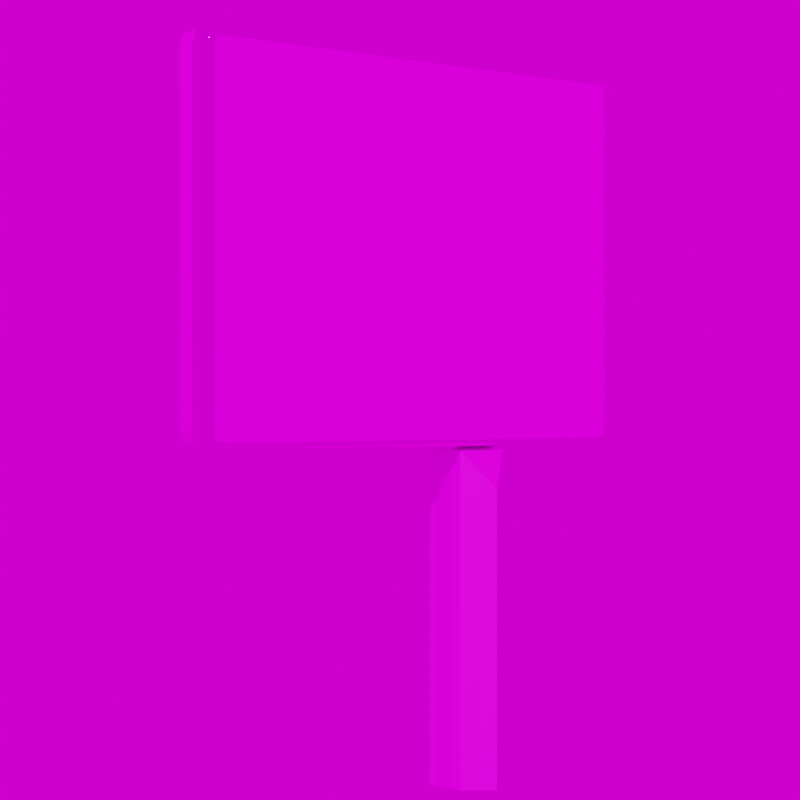 # Source: JCDecaux_City_Light.blend  (saved by Blender 3.3.6; exported with 4.5.12 LTS)
import bpy
from mathutils import Matrix  # noqa: F401  (used for matrix-valued properties, if any)

bpy.ops.wm.read_factory_settings(use_empty=True)
scene = bpy.context.scene
scene.name = 'Scene'

# ---- images (referenced by path relative to the original .blend; pixels are not part of the script)
import os
ASSET_DIR = os.environ.get("B2B_ASSET_DIR", "")  # directory of the original .blend (textures are referenced by path, not embedded)
HERE = os.path.dirname(os.path.abspath(__file__))  # packed textures are extracted next to this script under _unpacked/

def load_image(name, relpath, width, height, colorspace="sRGB"):
    """Load a texture the original file referenced (path relative to the .blend, or extracted next to this script)."""
    p = next((c for c in (os.path.join(HERE, relpath), os.path.join(ASSET_DIR, relpath)) if relpath and os.path.exists(c)), "")
    if p:
        img = bpy.data.images.load(p, check_existing=True)
        img.name = name
    else:  # same state as the original file: an image datablock whose file is absent (Cycles renders it pink)
        img = bpy.data.images.new(name, width, height)
        img.source = "FILE"
        img.filepath = "//" + (relpath or name)
    img.colorspace_settings.name = colorspace
    return img
img_ral_9005_tiefschwarz_jpg_002 = load_image('RAL_9005_Tiefschwarz.jpg.002', 'RAL_9005_Tiefschwarz.jpg', 1024, 1024, 'sRGB')
img_weiss_jpg_001 = load_image('weiss.jpg.001', 'weiss.jpg', 1024, 1024, 'sRGB')
img_urlaub_buchen_jpg_001 = load_image('Urlaub_buchen.jpg.001', 'Urlaub_buchen.jpg', 1024, 1024, 'sRGB')
img_20230520_143827_jpg_001 = load_image('20230520_143827.jpg.001', '20230520_143827.jpg', 1024, 1024, 'sRGB')
img_20230521_153645_jpg_001 = load_image('20230521_153645.jpg.001', '20230521_153645.jpg', 1024, 1024, 'sRGB')
img_lochblech_jpg_001 = load_image('Lochblech.jpg.001', 'Lochblech.jpg', 1024, 1024, 'sRGB')
img_jcdecaux_schriftzug_jpg_001 = load_image('JCDecaux_Schriftzug.jpg.001', 'JCDecaux_Schriftzug.jpg', 1024, 1024, 'sRGB')
img_kloofendal_48d_partly_cloudy_puresky_8k_hdr = load_image('kloofendal_48d_partly_cloudy_puresky_8k.hdr', 'kloofendal_48d_partly_cloudy_puresky_8k.hdr', 1024, 1024, 'Linear Rec.709')

# ---- materials (node trees are filled in below, after node groups)
mat_tiefschwarz = bpy.data.materials.new('Tiefschwarz')
mat_tiefschwarz.diffuse_color = (0.6, 0.6, 0.6, 1.0)
mat_tiefschwarz.roughness = 1.0
mat_textureatlas_1002 = bpy.data.materials.new('TextureAtlas_1002')
mat_textureatlas_1002.diffuse_color = (0.6, 0.6, 0.6, 1.0)
mat_textureatlas_1002.roughness = 1.0
mat_plakat = bpy.data.materials.new('Plakat')
mat_textureatlas_1001_002 = bpy.data.materials.new('TextureAtlas_1001.002')
mat_textureatlas_1001_002.diffuse_color = (0.6, 0.6, 0.6, 1.0)
mat_textureatlas_1001_002.roughness = 1.0
mat_material_002 = bpy.data.materials.new('Material.002')
mat_material_003 = bpy.data.materials.new('Material.003')
mat_lochblech = bpy.data.materials.new('Lochblech')
mat_jcdecaux = bpy.data.materials.new('JCDecaux')

# ---- node groups
ng_auto_smooth = bpy.data.node_groups.new('Auto Smooth', 'GeometryNodeTree')
_s = ng_auto_smooth.interface.new_socket(name='Geometry', in_out='OUTPUT', socket_type='NodeSocketGeometry')
_s = ng_auto_smooth.interface.new_socket(name='Geometry', in_out='INPUT', socket_type='NodeSocketGeometry')
_s = ng_auto_smooth.interface.new_socket(name='Angle', in_out='INPUT', socket_type='NodeSocketFloat')
_s.subtype = 'ANGLE'
_s.min_value = 0.0
_s.max_value = 3.142
ng_auto_smooth.is_modifier = True
_N = ng_auto_smooth.nodes; _L = ng_auto_smooth.links
n0 = _N.new('NodeGroupOutput'); n0.name = 'Group Output'; n0.location = (480, -100)
n1 = _N.new('NodeGroupInput'); n1.name = 'Group Input'; n1.location = (-420, -300)
n2 = _N.new('NodeGroupInput'); n2.name = 'Group Input.001'; n2.location = (-60, -100)
n3 = _N.new('GeometryNodeSetShadeSmooth'); n3.name = 'Set Shade Smooth'; n3.location = (120, -100)
n3.domain = 'EDGE'
n4 = _N.new('GeometryNodeSetShadeSmooth'); n4.name = 'Set Shade Smooth.001'; n4.location = (300, -100)
n5 = _N.new('GeometryNodeInputMeshEdgeAngle'); n5.name = 'Edge Angle'; n5.location = (-420, -220)
n6 = _N.new('GeometryNodeInputEdgeSmooth'); n6.name = 'Is Edge Smooth'; n6.location = (-60, -160)
n7 = _N.new('GeometryNodeInputShadeSmooth'); n7.name = 'Is Face Smooth'; n7.location = (-240, -340)
n8 = _N.new('FunctionNodeBooleanMath'); n8.name = 'Boolean Math'; n8.location = (-60, -220)
n9 = _N.new('FunctionNodeCompare'); n9.name = 'Compare'; n9.location = (-240, -180)
n9.operation = 'LESS_EQUAL'
_L.new(n5.outputs[0], n9.inputs[0])
_L.new(n4.outputs[0], n0.inputs[0])
_L.new(n1.outputs[1], n9.inputs[1])
_L.new(n9.outputs[0], n8.inputs[0])
_L.new(n7.outputs[0], n8.inputs[1])
_L.new(n2.outputs[0], n3.inputs[0])
_L.new(n6.outputs[0], n3.inputs[1])
_L.new(n3.outputs[0], n4.inputs[0])
_L.new(n8.outputs[0], n3.inputs[2])
n0.is_active_output = True

# ---- material node trees
mat_tiefschwarz.use_nodes = True; mat_tiefschwarz.node_tree.nodes.clear()
_N = mat_tiefschwarz.node_tree.nodes; _L = mat_tiefschwarz.node_tree.links
n0 = _N.new('ShaderNodeBsdfPrincipled'); n0.name = 'Principled BSDF'; n0.location = (0, 300)
n0.distribution = 'GGX'
n0.subsurface_method = 'RANDOM_WALK_SKIN'
n0.inputs[1].default_value = 0.3
n0.inputs[2].default_value = 0.3
n0.inputs[3].default_value = 1.45
n0.inputs[13].default_value = 0.6
n0.inputs[27].default_value = (0.0, 0.0, 0.0, 1.0)
n0.inputs[28].default_value = 1.0
n1 = _N.new('ShaderNodeOutputMaterial'); n1.name = 'Material Output'; n1.location = (280, 300)
n2 = _N.new('ShaderNodeTexImage'); n2.name = 'Image Texture'; n2.location = (-480, 300)
n2.image = img_ral_9005_tiefschwarz_jpg_002
_L.new(n2.outputs[0], n0.inputs[0])
_L.new(n0.outputs[0], n1.inputs[0])
n1.is_active_output = True
mat_textureatlas_1002.use_nodes = True; mat_textureatlas_1002.node_tree.nodes.clear()
_N = mat_textureatlas_1002.node_tree.nodes; _L = mat_textureatlas_1002.node_tree.links
n0 = _N.new('ShaderNodeBsdfPrincipled'); n0.name = 'Principled BSDF'; n0.location = (0, 300)
n0.distribution = 'GGX'
n0.subsurface_method = 'RANDOM_WALK_SKIN'
n0.inputs[1].default_value = 0.99
n0.inputs[2].default_value = 0.05
n0.inputs[3].default_value = 1.45
n0.inputs[13].default_value = 0.99
n0.inputs[27].default_value = (0.0, 0.0, 0.0, 1.0)
n0.inputs[28].default_value = 1.0
n1 = _N.new('ShaderNodeOutputMaterial'); n1.name = 'Material Output'; n1.location = (280, 300)
n2 = _N.new('ShaderNodeTexImage'); n2.name = 'Image Texture'; n2.location = (-480, 300)
n2.image = img_weiss_jpg_001
_L.new(n0.outputs[0], n1.inputs[0])
_L.new(n2.outputs[0], n0.inputs[0])
n1.is_active_output = True
mat_plakat.use_nodes = True; mat_plakat.node_tree.nodes.clear()
_N = mat_plakat.node_tree.nodes; _L = mat_plakat.node_tree.links
n0 = _N.new('ShaderNodeBsdfPrincipled'); n0.name = 'Principled BSDF'; n0.location = (10, 300)
n0.distribution = 'GGX'
n0.subsurface_method = 'RANDOM_WALK_SKIN'
n0.inputs[1].default_value = 0.1
n0.inputs[2].default_value = 0.01
n0.inputs[3].default_value = 1.45
n0.inputs[13].default_value = 0.99
n0.inputs[27].default_value = (0.0, 0.0, 0.0, 1.0)
n0.inputs[28].default_value = 1.0
n1 = _N.new('ShaderNodeOutputMaterial'); n1.name = 'Material Output'; n1.location = (300, 300)
n2 = _N.new('ShaderNodeTexImage'); n2.name = 'Image Texture'; n2.location = (-280, 280)
n2.image = img_urlaub_buchen_jpg_001
_L.new(n0.outputs[0], n1.inputs[0])
_L.new(n2.outputs[0], n0.inputs[0])
n1.is_active_output = True
mat_textureatlas_1001_002.use_nodes = True; mat_textureatlas_1001_002.node_tree.nodes.clear()
_N = mat_textureatlas_1001_002.node_tree.nodes; _L = mat_textureatlas_1001_002.node_tree.links
n0 = _N.new('ShaderNodeBsdfPrincipled'); n0.name = 'Principled BSDF'; n0.location = (0, 300)
n0.distribution = 'GGX'
n0.subsurface_method = 'RANDOM_WALK_SKIN'
n0.inputs[2].default_value = 1.0
n0.inputs[3].default_value = 1.45
n0.inputs[13].default_value = 0.0
n0.inputs[27].default_value = (0.0, 0.0, 0.0, 1.0)
n0.inputs[28].default_value = 1.0
n1 = _N.new('ShaderNodeOutputMaterial'); n1.name = 'Material Output'; n1.location = (280, 300)
n2 = _N.new('ShaderNodeTexImage'); n2.name = 'Image Texture'; n2.location = (-480, 300)
n2.image = img_20230520_143827_jpg_001
_L.new(n2.outputs[0], n0.inputs[0])
_L.new(n0.outputs[0], n1.inputs[0])
n1.is_active_output = True
mat_material_002.use_nodes = True; mat_material_002.node_tree.nodes.clear()
_N = mat_material_002.node_tree.nodes; _L = mat_material_002.node_tree.links
n0 = _N.new('ShaderNodeBsdfPrincipled'); n0.name = 'Principled BSDF'; n0.location = (10, 300)
n0.distribution = 'GGX'
n0.subsurface_method = 'RANDOM_WALK_SKIN'
n0.inputs[3].default_value = 1.45
n0.inputs[27].default_value = (0.0, 0.0, 0.0, 1.0)
n0.inputs[28].default_value = 1.0
n1 = _N.new('ShaderNodeOutputMaterial'); n1.name = 'Material Output'; n1.location = (300, 300)
n2 = _N.new('ShaderNodeTexImage'); n2.name = 'Image Texture'; n2.location = (-280, 280)
n2.image = img_20230521_153645_jpg_001
_L.new(n0.outputs[0], n1.inputs[0])
_L.new(n2.outputs[0], n0.inputs[0])
n1.is_active_output = True
mat_material_003.use_nodes = True; mat_material_003.node_tree.nodes.clear()
_N = mat_material_003.node_tree.nodes; _L = mat_material_003.node_tree.links
n0 = _N.new('ShaderNodeBsdfPrincipled'); n0.name = 'Principled BSDF'; n0.location = (10, 300)
n0.distribution = 'GGX'
n0.subsurface_method = 'RANDOM_WALK_SKIN'
n0.inputs[0].default_value = (0.8, 0.0, 0.01393, 1.0)
n0.inputs[3].default_value = 1.45
n0.inputs[27].default_value = (0.0, 0.0, 0.0, 1.0)
n0.inputs[28].default_value = 1.0
n1 = _N.new('ShaderNodeOutputMaterial'); n1.name = 'Material Output'; n1.location = (300, 300)
_L.new(n0.outputs[0], n1.inputs[0])
n1.is_active_output = True
mat_lochblech.use_nodes = True; mat_lochblech.node_tree.nodes.clear()
_N = mat_lochblech.node_tree.nodes; _L = mat_lochblech.node_tree.links
n0 = _N.new('ShaderNodeBsdfPrincipled'); n0.name = 'Principled BSDF'; n0.location = (10, 300)
n0.distribution = 'GGX'
n0.subsurface_method = 'RANDOM_WALK_SKIN'
n0.inputs[1].default_value = 0.1
n0.inputs[2].default_value = 0.3
n0.inputs[3].default_value = 1.45
n0.inputs[13].default_value = 0.8
n0.inputs[27].default_value = (0.0, 0.0, 0.0, 1.0)
n0.inputs[28].default_value = 1.0
n1 = _N.new('ShaderNodeOutputMaterial'); n1.name = 'Material Output'; n1.location = (300, 300)
n2 = _N.new('ShaderNodeTexImage'); n2.name = 'Image Texture'; n2.location = (-280, 280)
n2.image = img_lochblech_jpg_001
_L.new(n0.outputs[0], n1.inputs[0])
_L.new(n2.outputs[0], n0.inputs[0])
n1.is_active_output = True
mat_jcdecaux.use_nodes = True; mat_jcdecaux.node_tree.nodes.clear()
_N = mat_jcdecaux.node_tree.nodes; _L = mat_jcdecaux.node_tree.links
n0 = _N.new('ShaderNodeBsdfPrincipled'); n0.name = 'Principled BSDF'; n0.location = (10, 300)
n0.distribution = 'GGX'
n0.subsurface_method = 'RANDOM_WALK_SKIN'
n0.inputs[1].default_value = 0.1
n0.inputs[2].default_value = 0.3
n0.inputs[3].default_value = 1.45
n0.inputs[13].default_value = 0.8
n0.inputs[27].default_value = (0.0, 0.0, 0.0, 1.0)
n0.inputs[28].default_value = 1.0
n1 = _N.new('ShaderNodeOutputMaterial'); n1.name = 'Material Output'; n1.location = (300, 300)
n2 = _N.new('ShaderNodeTexImage'); n2.name = 'Image Texture'; n2.location = (-280, 280)
n2.image = img_jcdecaux_schriftzug_jpg_001
_L.new(n0.outputs[0], n1.inputs[0])
_L.new(n2.outputs[0], n0.inputs[0])
n1.is_active_output = True

# ---- world
world_world = bpy.data.worlds.new('World'); scene.world = world_world
world_world.use_nodes = True; world_world.node_tree.nodes.clear()
_N = world_world.node_tree.nodes; _L = world_world.node_tree.links
n0 = _N.new('ShaderNodeOutputWorld'); n0.name = 'World Output'; n0.location = (300, 300)
n1 = _N.new('ShaderNodeBackground'); n1.name = 'Background'; n1.location = (10, 300)
n2 = _N.new('ShaderNodeTexEnvironment'); n2.name = 'Environment Texture'; n2.location = (-280, 280)
n2.image = img_kloofendal_48d_partly_cloudy_puresky_8k_hdr
_L.new(n1.outputs[0], n0.inputs[0])
_L.new(n2.outputs[0], n1.inputs[0])
n0.is_active_output = True
world_world.color = (0.05088, 0.05088, 0.05088)
world_world.use_sun_shadow = False
world_world.sun_shadow_jitter_overblur = 0.0

# ---- cameras
cam_camera = bpy.data.cameras.new('Camera')
cam_camera.lens = 100.0

# ---- meshes
me_cube_004 = bpy.data.meshes.new('Cube.004')
me_cube_004.from_pydata([(0.08165, -0.2077, -2.453), (0.04615, -0.2208, -2.453), (0.08165, -0.2077, -0.00198), (0.04615, -0.2208, -0.00198), (0.08165, 0.2077, -2.453), (0.04615, 0.2208, -2.453), (0.08165, 0.2077, -0.00198), (0.04615, 0.2208, -0.00198), (-0.08165, -0.2077, -2.453), (-0.04615, -0.2208, -2.453), (-0.08165, -0.2077, -0.00198), (-0.04615, -0.2208, -0.00198), (-0.08165, 0.2077, -2.453), (-0.04615, 0.2208, -2.453), (-0.08165, 0.2077, -0.00198), (-0.04615, 0.2208, -0.00198), (0.04615, 0.2077, -0.00198), (-0.04615, 0.2077, -0.00198), (-0.04615, 0.2077, -2.453), (0.04615, 0.2077, -2.453), (0.04615, -0.2077, -0.00198), (-0.04615, -0.2077, -0.00198), (0.04615, -0.2077, -2.453), (-0.04615, -0.2077, -2.453), (0.04615, -0.1174, -0.00198), (0.04615, 0.1174, -2.453), (-0.04615, 0.1174, -0.00198), (-0.04615, -0.1174, -2.453)], [], [(4, 2, 0), (4, 16, 6), (12, 17, 18), (8, 14, 12), (8, 21, 10), (0, 20, 22), (0, 22, 25), (12, 18, 27), (18, 25, 27), (22, 27, 25), (10, 26, 14), (6, 24, 2), (16, 26, 24), (21, 24, 26), (1, 20, 3), (5, 16, 19), (13, 7, 5), (13, 17, 15), (9, 21, 23), (1, 11, 9), (5, 18, 13), (9, 22, 1), (7, 17, 16), (11, 20, 21), (4, 6, 2), (4, 19, 16), (12, 14, 17), (8, 10, 14), (8, 23, 21), (0, 2, 20), (19, 4, 25), (4, 0, 25), (23, 8, 27), (8, 12, 27), (18, 19, 25), (22, 23, 27), (21, 26, 10), (26, 17, 14), (16, 24, 6), (24, 20, 2), (16, 17, 26), (21, 20, 24), (1, 22, 20), (5, 7, 16), (13, 15, 7), (13, 18, 17), (9, 11, 21), (1, 3, 11), (5, 19, 18), (9, 23, 22), (7, 15, 17), (11, 3, 20)])
_uv = me_cube_004.uv_layers.new(name='UVMap')
_uv.uv.foreach_set('vector', [0.375, 0.25, 0.625, 0.0, 0.375, 0.0, 0.375, 0.25, 0.625, 0.3044, 0.625, 0.25, 0.375, 0.5, 0.625, 0.4456, 0.375, 0.4456, 0.375, 0.75, 0.625, 0.5, 0.375, 0.5, 0.375, 0.75, 0.625, 0.8044, 0.625, 0.75, 0.375, 1.0, 0.625, 0.9456, 0.375, 0.9456, 0.125, 0.75, 0.1794, 0.75, 0.1794, 0.5544, 0.375, 0.5, 0.3206, 0.5, 0.3206, 0.6956, 0.3206, 0.5, 0.1794, 0.5544, 0.3206, 0.6956, 0.1794, 0.75, 0.3206, 0.6956, 0.1794, 0.5544, 0.625, 0.75, 0.6794, 0.5544, 0.625, 0.5, 0.875, 0.5, 0.8206, 0.6956, 0.875, 0.75, 0.8206, 0.5, 0.6794, 0.5544, 0.8206, 0.6956, 0.6794, 0.75, 0.8206, 0.6956, 0.6794, 0.5544, 0.375, 0.0, 0.625, 0.007368, 0.625, 0.0, 0.375, 0.25, 0.625, 0.2426, 0.375, 0.2426, 0.375, 0.5, 0.625, 0.25, 0.375, 0.25, 0.375, 0.5, 0.625, 0.5074, 0.625, 0.5, 0.375, 0.75, 0.625, 0.7426, 0.375, 0.7426, 0.375, 1.0, 0.625, 0.75, 0.375, 0.75, 0.125, 0.5, 0.375, 0.5074, 0.375, 0.5, 0.375, 0.75, 0.125, 0.7426, 0.125, 0.75, 0.875, 0.5, 0.625, 0.5074, 0.875, 0.5074, 0.625, 0.75, 0.875, 0.7426, 0.625, 0.7426, 0.375, 0.25, 0.625, 0.25, 0.625, 0.0, 0.375, 0.25, 0.375, 0.3044, 0.625, 0.3044, 0.375, 0.5, 0.625, 0.5, 0.625, 0.4456, 0.375, 0.75, 0.625, 0.75, 0.625, 0.5, 0.375, 0.75, 0.375, 0.8044, 0.625, 0.8044, 0.375, 1.0, 0.625, 1.0, 0.625, 0.9456, 0.1794, 0.5, 0.125, 0.5, 0.1794, 0.5544, 0.125, 0.5, 0.125, 0.75, 0.1794, 0.5544, 0.3206, 0.75, 0.375, 0.75, 0.3206, 0.6956, 0.375, 0.75, 0.375, 0.5, 0.3206, 0.6956, 0.3206, 0.5, 0.1794, 0.5, 0.1794, 0.5544, 0.1794, 0.75, 0.3206, 0.75, 0.3206, 0.6956, 0.6794, 0.75, 0.6794, 0.5544, 0.625, 0.75, 0.6794, 0.5544, 0.6794, 0.5, 0.625, 0.5, 0.8206, 0.5, 0.8206, 0.6956, 0.875, 0.5, 0.8206, 0.6956, 0.8206, 0.75, 0.875, 0.75, 0.8206, 0.5, 0.6794, 0.5, 0.6794, 0.5544, 0.6794, 0.75, 0.8206, 0.75, 0.8206, 0.6956, 0.375, 0.0, 0.375, 0.007368, 0.625, 0.007368, 0.375, 0.25, 0.625, 0.25, 0.625, 0.2426, 0.375, 0.5, 0.625, 0.5, 0.625, 0.25, 0.375, 0.5, 0.375, 0.5074, 0.625, 0.5074, 0.375, 0.75, 0.625, 0.75, 0.625, 0.7426, 0.375, 1.0, 0.625, 1.0, 0.625, 0.75, 0.125, 0.5, 0.125, 0.5074, 0.375, 0.5074, 0.375, 0.75, 0.375, 0.7426, 0.125, 0.7426, 0.875, 0.5, 0.625, 0.5, 0.625, 0.5074, 0.625, 0.75, 0.875, 0.75, 0.875, 0.7426])
me_cube_004.materials.append(mat_tiefschwarz)
me_cube_004.update()
me_cube = bpy.data.meshes.new('Cube')
me_cube.from_pydata([(-1.0, -2.383, -0.6852), (0.8384, -0.189, -0.7352), (-1.0, -2.483, -0.6231), (-0.9962, -2.451, -0.668), (0.8384, 0.189, -0.7352), (-1.0, -2.483, 0.9357), (-1.0, -2.383, 0.9978), (-0.8384, -0.189, -0.7352), (-0.9962, -2.451, 0.9806), (-1.0, 1.277, -0.6231), (-0.8384, 0.189, -0.7352), (-1.0, 1.177, -0.6852), (-0.9962, 1.245, -0.668), (-1.0, 1.177, 0.9978), (-1.0, 1.277, 0.9357), (-0.9962, 1.245, 0.9806), (1.0, -2.483, -0.6231), (1.0, -2.383, -0.6852), (0.9962, -2.451, -0.668), (1.0, -2.383, 0.9978), (1.0, -2.483, 0.9357), (0.9962, -2.451, 0.9806), (1.0, 1.177, -0.6852), (1.0, 1.277, -0.6231), (0.9962, 1.245, -0.668), (1.0, 1.277, 0.9357), (1.0, 1.177, 0.9978), (0.9962, 1.245, 0.9806), (0.8384, -0.189, -0.6852), (0.8384, 0.189, -0.6852), (-0.8384, -0.189, -0.6852), (-0.8384, 0.189, -0.6852)], [], [(20, 2, 16), (19, 20, 17), (13, 19, 26), (13, 14, 11), (14, 23, 9), (11, 24, 22), (12, 23, 24), (26, 15, 13), (27, 14, 15), (17, 3, 0), (3, 16, 2), (6, 21, 19), (8, 20, 21), (17, 0, 28), (11, 29, 31), (1, 29, 28), (10, 29, 4), (7, 31, 10), (7, 28, 30), (7, 4, 1), (20, 5, 2), (19, 21, 20), (20, 16, 17), (16, 18, 17), (17, 22, 19), (22, 24, 23), (23, 25, 26), (25, 27, 26), (26, 19, 22), (23, 26, 22), (13, 6, 19), (13, 15, 14), (14, 9, 11), (9, 12, 11), (11, 0, 13), (0, 3, 2), (2, 5, 6), (5, 8, 6), (6, 13, 0), (2, 6, 0), (14, 25, 23), (11, 12, 24), (12, 9, 23), (26, 27, 15), (27, 25, 14), (17, 18, 3), (3, 18, 16), (6, 8, 21), (8, 5, 20), (29, 22, 28), (22, 17, 28), (0, 11, 30), (11, 31, 30), (0, 30, 28), (11, 22, 29), (1, 4, 29), (10, 31, 29), (7, 30, 31), (7, 1, 28), (7, 10, 4)])
me_cube.polygons.foreach_set('use_smooth', [1, 1, 1, 1, 1, 1, 1, 1, 1, 1, 1, 1, 1, 1, 1, 0, 0, 0, 0, 0, 1, 1, 1, 1, 1, 1, 1, 1, 1, 1, 1, 1, 1, 1, 1, 1, 1, 1, 1, 1, 1, 1, 1, 1, 1, 1, 1, 1, 1, 1, 1, 1, 1, 1, 1, 0, 0, 0, 0, 0])
_uv = me_cube.uv_layers.new(name='UVMap')
_uv.uv.foreach_set('vector', [0.6128, 0.75, 0.3872, 1.0, 0.3872, 0.75, 0.625, 0.7446, 0.6128, 0.75, 0.375, 0.7446, 0.875, 0.5054, 0.625, 0.7446, 0.625, 0.5054, 0.625, 0.2446, 0.6128, 0.25, 0.375, 0.2446, 0.6128, 0.25, 0.3872, 0.5, 0.3872, 0.25, 0.125, 0.5054, 0.375, 0.5, 0.375, 0.5054, 0.375, 0.25, 0.3872, 0.5, 0.375, 0.5, 0.625, 0.5054, 0.875, 0.5, 0.875, 0.5054, 0.625, 0.5, 0.6128, 0.25, 0.625, 0.25, 0.375, 0.7446, 0.125, 0.75, 0.125, 0.7446, 0.375, 1.0, 0.3872, 0.75, 0.3872, 1.0, 0.875, 0.7446, 0.625, 0.75, 0.625, 0.7446, 0.625, 1.0, 0.6128, 0.75, 0.625, 0.75, 0.375, 0.7446, 0.125, 0.7446, 0.3548, 0.5972, 0.125, 0.5054, 0.3548, 0.5718, 0.1452, 0.5718, 0.375, 0.0, 0.5542, 0.25, 0.5542, 0.0, 0.375, 0.5, 0.5542, 0.25, 0.375, 0.25, 0.375, 0.75, 0.5542, 0.5, 0.375, 0.5, 0.375, 0.75, 0.5542, 1.0, 0.5542, 0.75, 0.375, 0.75, 0.125, 0.5, 0.125, 0.75, 0.6128, 0.75, 0.6128, 1.0, 0.3872, 1.0, 0.625, 0.7446, 0.6214, 0.7484, 0.6128, 0.75, 0.6128, 0.75, 0.3872, 0.75, 0.375, 0.7446, 0.3872, 0.75, 0.3786, 0.7484, 0.375, 0.7446, 0.375, 0.7446, 0.375, 0.5054, 0.625, 0.7446, 0.375, 0.5054, 0.3786, 0.5016, 0.3872, 0.5, 0.3872, 0.5, 0.6128, 0.5, 0.625, 0.5054, 0.6128, 0.5, 0.6214, 0.5016, 0.625, 0.5054, 0.625, 0.5054, 0.625, 0.7446, 0.375, 0.5054, 0.3872, 0.5, 0.625, 0.5054, 0.375, 0.5054, 0.875, 0.5054, 0.875, 0.7446, 0.625, 0.7446, 0.625, 0.2446, 0.6214, 0.2484, 0.6128, 0.25, 0.6128, 0.25, 0.3872, 0.25, 0.375, 0.2446, 0.3872, 0.25, 0.3786, 0.2484, 0.375, 0.2446, 0.375, 0.2446, 0.375, 0.005432, 0.625, 0.2446, 0.375, 0.005432, 0.3786, 0.001591, 0.3872, 0.0, 0.3872, 0.0, 0.6128, 0.0, 0.625, 0.005432, 0.6128, 0.0, 0.6214, 0.001591, 0.625, 0.005432, 0.625, 0.005432, 0.625, 0.2446, 0.375, 0.005432, 0.3872, 0.0, 0.625, 0.005432, 0.375, 0.005432, 0.6128, 0.25, 0.6128, 0.5, 0.3872, 0.5, 0.125, 0.5054, 0.125, 0.5, 0.375, 0.5, 0.375, 0.25, 0.3872, 0.25, 0.3872, 0.5, 0.625, 0.5054, 0.625, 0.5, 0.875, 0.5, 0.625, 0.5, 0.6128, 0.5, 0.6128, 0.25, 0.375, 0.7446, 0.375, 0.75, 0.125, 0.75, 0.375, 1.0, 0.375, 0.75, 0.3872, 0.75, 0.875, 0.7446, 0.875, 0.75, 0.625, 0.75, 0.625, 1.0, 0.6128, 1.0, 0.6128, 0.75, 0.3548, 0.5718, 0.375, 0.5054, 0.3548, 0.5972, 0.375, 0.5054, 0.375, 0.7446, 0.3548, 0.5972, 0.125, 0.7446, 0.125, 0.5054, 0.1452, 0.5972, 0.125, 0.5054, 0.1452, 0.5718, 0.1452, 0.5972, 0.125, 0.7446, 0.1452, 0.5972, 0.3548, 0.5972, 0.125, 0.5054, 0.375, 0.5054, 0.3548, 0.5718, 0.375, 0.0, 0.375, 0.25, 0.5542, 0.25, 0.375, 0.5, 0.5542, 0.5, 0.5542, 0.25, 0.375, 0.75, 0.5542, 0.75, 0.5542, 0.5, 0.375, 0.75, 0.375, 1.0, 0.5542, 1.0, 0.375, 0.75, 0.375, 0.5, 0.125, 0.5])
me_cube.materials.append(mat_tiefschwarz)
me_cube.update()
me_plane_001 = bpy.data.meshes.new('Plane.001')
me_plane_001.from_pydata([(-1.578, -1.479, 0.08764), (-1.582, -1.505, 0.07997), (-1.585, -1.524, 0.05969), (-1.587, -1.538, 0.02878), (-1.589, -1.547, -0.0108), (-1.589, -1.55, -0.0571), (-1.578, -1.479, -0.05731), (0.9825, -1.479, 0.08764), (0.9866, -1.505, 0.07997), (0.9896, -1.524, 0.05969), (0.9918, -1.538, 0.02878), (0.9932, -1.547, -0.0108), (0.9937, -1.55, -0.0571), (0.9825, -1.479, -0.05731), (1.027, -1.464, 0.08764), (1.045, -1.482, 0.07997), (1.058, -1.497, 0.05969), (1.068, -1.507, 0.02878), (1.074, -1.513, -0.0108), (1.076, -1.515, -0.0571), (1.027, -1.464, -0.05731), (1.045, -1.419, 0.08764), (1.07, -1.423, 0.07997), (1.09, -1.427, 0.05969), (1.104, -1.429, 0.02878), (1.112, -1.431, -0.0108), (1.115, -1.432, -0.0571), (1.045, -1.419, -0.05731), (1.045, 2.12, 0.08764), (1.07, 2.124, 0.07997), (1.09, 2.128, 0.05969), (1.104, 2.13, 0.02878), (1.112, 2.132, -0.0108), (1.115, 2.133, -0.0571), (1.045, 2.12, -0.05731), (1.027, 2.165, 0.08764), (1.045, 2.183, 0.07997), (1.058, 2.198, 0.05969), (1.068, 2.208, 0.02878), (1.074, 2.214, -0.0108), (1.076, 2.216, -0.0571), (1.027, 2.165, -0.05731), (0.9825, 2.18, 0.08764), (0.9866, 2.206, 0.07997), (0.9896, 2.225, 0.05969), (0.9918, 2.239, 0.02878), (0.9932, 2.248, -0.0108), (0.9937, 2.251, -0.0571), (0.9825, 2.18, -0.05731), (-1.578, 2.18, 0.08764), (-1.582, 2.206, 0.07997), (-1.585, 2.225, 0.05969), (-1.587, 2.239, 0.02878), (-1.589, 2.248, -0.0108), (-1.589, 2.251, -0.0571), (-1.578, 2.18, -0.05731), (-1.622, 2.165, 0.08764), (-1.64, 2.183, 0.07997), (-1.654, 2.198, 0.05969), (-1.663, 2.208, 0.02878), (-1.669, 2.214, -0.0108), (-1.671, 2.216, -0.0571), (-1.622, 2.165, -0.05731), (-1.64, 2.12, 0.08764), (-1.666, 2.124, 0.07997), (-1.685, 2.128, 0.05969), (-1.699, 2.13, 0.02878), (-1.707, 2.132, -0.0108), (-1.711, 2.133, -0.0571), (-1.64, 2.12, -0.05731), (-1.64, -1.419, 0.08764), (-1.666, -1.423, 0.07997), (-1.685, -1.427, 0.05969), (-1.699, -1.429, 0.02878), (-1.707, -1.431, -0.0108), (-1.711, -1.432, -0.0571), (-1.64, -1.419, -0.05731), (-1.622, -1.464, 0.08764), (-1.64, -1.482, 0.07997), (-1.654, -1.497, 0.05969), (-1.663, -1.507, 0.02878), (-1.669, -1.513, -0.0108), (-1.671, -1.515, -0.0571), (-1.622, -1.464, -0.05731), (-1.578, -1.479, -0.3452), (-1.582, -1.505, -0.3376), (-1.585, -1.524, -0.3173), (-1.587, -1.538, -0.2864), (-1.589, -1.547, -0.2468), (-1.589, -1.55, -0.2005), (-1.578, -1.479, -0.2003), (0.9825, -1.479, -0.3452), (0.9866, -1.505, -0.3376), (0.9896, -1.524, -0.3173), (0.9918, -1.538, -0.2864), (0.9932, -1.547, -0.2468), (0.9937, -1.55, -0.2005), (0.9825, -1.479, -0.2003), (1.027, -1.464, -0.3452), (1.045, -1.482, -0.3376), (1.058, -1.497, -0.3173), (1.068, -1.507, -0.2864), (1.074, -1.513, -0.2468), (1.076, -1.515, -0.2005), (1.027, -1.464, -0.2003), (1.045, -1.419, -0.3452), (1.07, -1.423, -0.3376), (1.09, -1.427, -0.3173), (1.104, -1.429, -0.2864), (1.112, -1.431, -0.2468), (1.115, -1.432, -0.2005), (1.045, -1.419, -0.2003), (1.045, 2.12, -0.3452), (1.07, 2.124, -0.3376), (1.09, 2.128, -0.3173), (1.104, 2.13, -0.2864), (1.112, 2.132, -0.2468), (1.115, 2.133, -0.2005), (1.045, 2.12, -0.2003), (1.027, 2.165, -0.3452), (1.045, 2.183, -0.3376), (1.058, 2.198, -0.3173), (1.068, 2.208, -0.2864), (1.074, 2.214, -0.2468), (1.076, 2.216, -0.2005), (1.027, 2.165, -0.2003), (0.9825, 2.18, -0.3452), (0.9866, 2.206, -0.3376), (0.9896, 2.225, -0.3173), (0.9918, 2.239, -0.2864), (0.9932, 2.248, -0.2468), (0.9937, 2.251, -0.2005), (0.9825, 2.18, -0.2003), (-1.578, 2.18, -0.3452), (-1.582, 2.206, -0.3376), (-1.585, 2.225, -0.3173), (-1.587, 2.239, -0.2864), (-1.589, 2.248, -0.2468), (-1.589, 2.251, -0.2005), (-1.578, 2.18, -0.2003), (-1.622, 2.165, -0.3452), (-1.64, 2.183, -0.3376), (-1.654, 2.198, -0.3173), (-1.663, 2.208, -0.2864), (-1.669, 2.214, -0.2468), (-1.671, 2.216, -0.2005), (-1.622, 2.165, -0.2003), (-1.64, 2.12, -0.3452), (-1.666, 2.124, -0.3376), (-1.685, 2.128, -0.3173), (-1.699, 2.13, -0.2864), (-1.707, 2.132, -0.2468), (-1.711, 2.133, -0.2005), (-1.64, 2.12, -0.2003), (-1.64, -1.419, -0.3452), (-1.666, -1.423, -0.3376), (-1.685, -1.427, -0.3173), (-1.699, -1.429, -0.2864), (-1.707, -1.431, -0.2468), (-1.711, -1.432, -0.2005), (-1.64, -1.419, -0.2003), (-1.622, -1.464, -0.3452), (-1.64, -1.482, -0.3376), (-1.654, -1.497, -0.3173), (-1.663, -1.507, -0.2864), (-1.669, -1.513, -0.2468), (-1.671, -1.515, -0.2005), (-1.622, -1.464, -0.2003)], [], [(7, 6, 0), (8, 0, 1), (9, 1, 2), (10, 2, 3), (11, 3, 4), (12, 4, 5), (13, 5, 6), (7, 20, 13), (8, 14, 7), (9, 15, 8), (10, 16, 9), (11, 17, 10), (12, 18, 11), (20, 12, 13), (21, 20, 14), (22, 14, 15), (23, 15, 16), (24, 16, 17), (25, 17, 18), (26, 18, 19), (20, 26, 19), (28, 27, 21), (29, 21, 22), (30, 22, 23), (31, 23, 24), (32, 24, 25), (26, 32, 25), (34, 26, 27), (28, 41, 34), (29, 35, 28), (30, 36, 29), (31, 37, 30), (32, 38, 31), (33, 39, 32), (41, 33, 34), (42, 41, 35), (43, 35, 36), (44, 36, 37), (45, 37, 38), (46, 38, 39), (47, 39, 40), (41, 47, 40), (49, 48, 42), (50, 42, 43), (51, 43, 44), (45, 51, 44), (46, 52, 45), (54, 46, 47), (55, 47, 48), (49, 62, 55), (50, 56, 49), (51, 57, 50), (52, 58, 51), (53, 59, 52), (54, 60, 53), (62, 54, 55), (63, 62, 56), (64, 56, 57), (65, 57, 58), (66, 58, 59), (67, 59, 60), (68, 60, 61), (62, 68, 61), (63, 76, 69), (71, 63, 64), (72, 64, 65), (73, 65, 66), (74, 66, 67), (75, 67, 68), (76, 68, 69), (70, 83, 76), (71, 77, 70), (72, 78, 71), (73, 79, 72), (74, 80, 73), (75, 81, 74), (83, 75, 76), (0, 83, 77), (1, 77, 78), (2, 78, 79), (3, 79, 80), (4, 80, 81), (5, 81, 82), (83, 5, 82), (84, 97, 91), (84, 92, 85), (86, 92, 93), (86, 94, 87), (87, 95, 88), (88, 96, 89), (89, 97, 90), (91, 104, 98), (92, 98, 99), (93, 99, 100), (94, 100, 101), (95, 101, 102), (96, 102, 103), (96, 104, 97), (104, 105, 98), (98, 106, 99), (99, 107, 100), (100, 108, 101), (101, 109, 102), (102, 110, 103), (104, 110, 111), (111, 112, 105), (106, 112, 113), (107, 113, 114), (107, 115, 108), (108, 116, 109), (109, 117, 110), (110, 118, 111), (112, 125, 119), (113, 119, 120), (114, 120, 121), (115, 121, 122), (116, 122, 123), (117, 123, 124), (117, 125, 118), (125, 126, 119), (119, 127, 120), (120, 128, 121), (121, 129, 122), (122, 130, 123), (123, 131, 124), (125, 131, 132), (132, 133, 126), (127, 133, 134), (127, 135, 128), (128, 136, 129), (130, 136, 137), (130, 138, 131), (131, 139, 132), (133, 146, 140), (134, 140, 141), (135, 141, 142), (136, 142, 143), (137, 143, 144), (138, 144, 145), (138, 146, 139), (146, 147, 140), (140, 148, 141), (141, 149, 142), (142, 150, 143), (143, 151, 144), (144, 152, 145), (146, 152, 153), (153, 154, 147), (147, 155, 148), (148, 156, 149), (149, 157, 150), (150, 158, 151), (151, 159, 152), (152, 160, 153), (154, 167, 161), (155, 161, 162), (156, 162, 163), (157, 163, 164), (158, 164, 165), (159, 165, 166), (159, 167, 160), (167, 84, 161), (161, 85, 162), (162, 86, 163), (163, 87, 164), (164, 88, 165), (165, 89, 166), (167, 89, 90), (7, 13, 6), (8, 7, 0), (9, 8, 1), (10, 9, 2), (11, 10, 3), (12, 11, 4), (13, 12, 5), (7, 14, 20), (8, 15, 14), (9, 16, 15), (10, 17, 16), (11, 18, 17), (12, 19, 18), (20, 19, 12), (21, 27, 20), (22, 21, 14), (23, 22, 15), (24, 23, 16), (25, 24, 17), (26, 25, 18), (20, 27, 26), (28, 34, 27), (29, 28, 21), (30, 29, 22), (31, 30, 23), (32, 31, 24), (26, 33, 32), (34, 33, 26), (28, 35, 41), (29, 36, 35), (30, 37, 36), (31, 38, 37), (32, 39, 38), (33, 40, 39), (41, 40, 33), (42, 48, 41), (43, 42, 35), (44, 43, 36), (45, 44, 37), (46, 45, 38), (47, 46, 39), (41, 48, 47), (49, 55, 48), (50, 49, 42), (51, 50, 43), (45, 52, 51), (46, 53, 52), (54, 53, 46), (55, 54, 47), (49, 56, 62), (50, 57, 56), (51, 58, 57), (52, 59, 58), (53, 60, 59), (54, 61, 60), (62, 61, 54), (63, 69, 62), (64, 63, 56), (65, 64, 57), (66, 65, 58), (67, 66, 59), (68, 67, 60), (62, 69, 68), (63, 70, 76), (71, 70, 63), (72, 71, 64), (73, 72, 65), (74, 73, 66), (75, 74, 67), (76, 75, 68), (70, 77, 83), (71, 78, 77), (72, 79, 78), (73, 80, 79), (74, 81, 80), (75, 82, 81), (83, 82, 75), (0, 6, 83), (1, 0, 77), (2, 1, 78), (3, 2, 79), (4, 3, 80), (5, 4, 81), (83, 6, 5), (84, 90, 97), (84, 91, 92), (86, 85, 92), (86, 93, 94), (87, 94, 95), (88, 95, 96), (89, 96, 97), (91, 97, 104), (92, 91, 98), (93, 92, 99), (94, 93, 100), (95, 94, 101), (96, 95, 102), (96, 103, 104), (104, 111, 105), (98, 105, 106), (99, 106, 107), (100, 107, 108), (101, 108, 109), (102, 109, 110), (104, 103, 110), (111, 118, 112), (106, 105, 112), (107, 106, 113), (107, 114, 115), (108, 115, 116), (109, 116, 117), (110, 117, 118), (112, 118, 125), (113, 112, 119), (114, 113, 120), (115, 114, 121), (116, 115, 122), (117, 116, 123), (117, 124, 125), (125, 132, 126), (119, 126, 127), (120, 127, 128), (121, 128, 129), (122, 129, 130), (123, 130, 131), (125, 124, 131), (132, 139, 133), (127, 126, 133), (127, 134, 135), (128, 135, 136), (130, 129, 136), (130, 137, 138), (131, 138, 139), (133, 139, 146), (134, 133, 140), (135, 134, 141), (136, 135, 142), (137, 136, 143), (138, 137, 144), (138, 145, 146), (146, 153, 147), (140, 147, 148), (141, 148, 149), (142, 149, 150), (143, 150, 151), (144, 151, 152), (146, 145, 152), (153, 160, 154), (147, 154, 155), (148, 155, 156), (149, 156, 157), (150, 157, 158), (151, 158, 159), (152, 159, 160), (154, 160, 167), (155, 154, 161), (156, 155, 162), (157, 156, 163), (158, 157, 164), (159, 158, 165), (159, 166, 167), (167, 90, 84), (161, 84, 85), (162, 85, 86), (163, 86, 87), (164, 87, 88), (165, 88, 89), (167, 166, 89)])
me_plane_001.polygons.foreach_set('use_smooth', [True] * 336)
_uv = me_plane_001.uv_layers.new(name='UVMap')
_uv.uv.foreach_set('vector', [0.08333, 1.0, 0.0, 0.8571, 0.0, 1.0, 0.08333, 0.1429, 0.0, 0.0, 0.0, 0.1429, 0.08333, 0.2857, 0.0, 0.1429, 0.0, 0.2857, 0.08333, 0.4286, 0.0, 0.2857, 0.0, 0.4286, 0.08333, 0.5714, 0.0, 0.4286, 0.0, 0.5714, 0.08333, 0.7143, 0.0, 0.5714, 0.0, 0.7143, 0.08333, 0.8571, 0.0, 0.7143, 0.0, 0.8571, 0.08333, 1.0, 0.1667, 0.8571, 0.08333, 0.8571, 0.08333, 0.1429, 0.1667, 0.0, 0.08333, 0.0, 0.08333, 0.2857, 0.1667, 0.1429, 0.08333, 0.1429, 0.08333, 0.4286, 0.1667, 0.2857, 0.08333, 0.2857, 0.08333, 0.5714, 0.1667, 0.4286, 0.08333, 0.4286, 0.08333, 0.7143, 0.1667, 0.5714, 0.08333, 0.5714, 0.1667, 0.8571, 0.08333, 0.7143, 0.08333, 0.8571, 0.25, 1.0, 0.1667, 0.8571, 0.1667, 1.0, 0.25, 0.1429, 0.1667, 0.0, 0.1667, 0.1429, 0.25, 0.2857, 0.1667, 0.1429, 0.1667, 0.2857, 0.25, 0.4286, 0.1667, 0.2857, 0.1667, 0.4286, 0.25, 0.5714, 0.1667, 0.4286, 0.1667, 0.5714, 0.25, 0.7143, 0.1667, 0.5714, 0.1667, 0.7143, 0.1667, 0.8571, 0.25, 0.7143, 0.1667, 0.7143, 0.3333, 1.0, 0.25, 0.8571, 0.25, 1.0, 0.3333, 0.1429, 0.25, 0.0, 0.25, 0.1429, 0.3333, 0.2857, 0.25, 0.1429, 0.25, 0.2857, 0.3333, 0.4286, 0.25, 0.2857, 0.25, 0.4286, 0.3333, 0.5714, 0.25, 0.4286, 0.25, 0.5714, 0.25, 0.7143, 0.3333, 0.5714, 0.25, 0.5714, 0.3333, 0.8571, 0.25, 0.7143, 0.25, 0.8571, 0.3333, 1.0, 0.4167, 0.8571, 0.3333, 0.8571, 0.3333, 0.1429, 0.4167, 0.0, 0.3333, 0.0, 0.3333, 0.2857, 0.4167, 0.1429, 0.3333, 0.1429, 0.3333, 0.4286, 0.4167, 0.2857, 0.3333, 0.2857, 0.3333, 0.5714, 0.4167, 0.4286, 0.3333, 0.4286, 0.3333, 0.7143, 0.4167, 0.5714, 0.3333, 0.5714, 0.4167, 0.8571, 0.3333, 0.7143, 0.3333, 0.8571, 0.5, 1.0, 0.4167, 0.8571, 0.4167, 1.0, 0.5, 0.1429, 0.4167, 0.0, 0.4167, 0.1429, 0.5, 0.2857, 0.4167, 0.1429, 0.4167, 0.2857, 0.5, 0.4286, 0.4167, 0.2857, 0.4167, 0.4286, 0.5, 0.5714, 0.4167, 0.4286, 0.4167, 0.5714, 0.5, 0.7143, 0.4167, 0.5714, 0.4167, 0.7143, 0.4167, 0.8571, 0.5, 0.7143, 0.4167, 0.7143, 0.5833, 1.0, 0.5, 0.8571, 0.5, 1.0, 0.5833, 0.1429, 0.5, 0.0, 0.5, 0.1429, 0.5833, 0.2857, 0.5, 0.1429, 0.5, 0.2857, 0.5, 0.4286, 0.5833, 0.2857, 0.5, 0.2857, 0.5, 0.5714, 0.5833, 0.4286, 0.5, 0.4286, 0.5833, 0.7143, 0.5, 0.5714, 0.5, 0.7143, 0.5833, 0.8571, 0.5, 0.7143, 0.5, 0.8571, 0.5833, 1.0, 0.6667, 0.8571, 0.5833, 0.8571, 0.5833, 0.1429, 0.6667, 0.0, 0.5833, 0.0, 0.5833, 0.2857, 0.6667, 0.1429, 0.5833, 0.1429, 0.5833, 0.4286, 0.6667, 0.2857, 0.5833, 0.2857, 0.5833, 0.5714, 0.6667, 0.4286, 0.5833, 0.4286, 0.5833, 0.7143, 0.6667, 0.5714, 0.5833, 0.5714, 0.6667, 0.8571, 0.5833, 0.7143, 0.5833, 0.8571, 0.75, 1.0, 0.6667, 0.8571, 0.6667, 1.0, 0.75, 0.1429, 0.6667, 0.0, 0.6667, 0.1429, 0.75, 0.2857, 0.6667, 0.1429, 0.6667, 0.2857, 0.75, 0.4286, 0.6667, 0.2857, 0.6667, 0.4286, 0.75, 0.5714, 0.6667, 0.4286, 0.6667, 0.5714, 0.75, 0.7143, 0.6667, 0.5714, 0.6667, 0.7143, 0.6667, 0.8571, 0.75, 0.7143, 0.6667, 0.7143, 0.75, 1.0, 0.8333, 0.8571, 0.75, 0.8571, 0.8333, 0.1429, 0.75, 0.0, 0.75, 0.1429, 0.8333, 0.2857, 0.75, 0.1429, 0.75, 0.2857, 0.8333, 0.4286, 0.75, 0.2857, 0.75, 0.4286, 0.8333, 0.5714, 0.75, 0.4286, 0.75, 0.5714, 0.8333, 0.7143, 0.75, 0.5714, 0.75, 0.7143, 0.8333, 0.8571, 0.75, 0.7143, 0.75, 0.8571, 0.8333, 1.0, 0.9167, 0.8571, 0.8333, 0.8571, 0.8333, 0.1429, 0.9167, 0.0, 0.8333, 0.0, 0.8333, 0.2857, 0.9167, 0.1429, 0.8333, 0.1429, 0.8333, 0.4286, 0.9167, 0.2857, 0.8333, 0.2857, 0.8333, 0.5714, 0.9167, 0.4286, 0.8333, 0.4286, 0.8333, 0.7143, 0.9167, 0.5714, 0.8333, 0.5714, 0.9167, 0.8571, 0.8333, 0.7143, 0.8333, 0.8571, 1.0, 1.0, 0.9167, 0.8571, 0.9167, 1.0, 1.0, 0.1429, 0.9167, 0.0, 0.9167, 0.1429, 1.0, 0.2857, 0.9167, 0.1429, 0.9167, 0.2857, 1.0, 0.4286, 0.9167, 0.2857, 0.9167, 0.4286, 1.0, 0.5714, 0.9167, 0.4286, 0.9167, 0.5714, 1.0, 0.7143, 0.9167, 0.5714, 0.9167, 0.7143, 0.9167, 0.8571, 1.0, 0.7143, 0.9167, 0.7143, 0.0, 1.0, 0.08333, 0.8571, 0.08333, 1.0, 0.0, 0.0, 0.08333, 0.1429, 0.0, 0.1429, 0.0, 0.2857, 0.08333, 0.1429, 0.08333, 0.2857, 0.0, 0.2857, 0.08333, 0.4286, 0.0, 0.4286, 0.0, 0.4286, 0.08333, 0.5714, 0.0, 0.5714, 0.0, 0.5714, 0.08333, 0.7143, 0.0, 0.7143, 0.0, 0.7143, 0.08333, 0.8571, 0.0, 0.8571, 0.08333, 1.0, 0.1667, 0.8571, 0.1667, 1.0, 0.08333, 0.1429, 0.1667, 0.0, 0.1667, 0.1429, 0.08333, 0.2857, 0.1667, 0.1429, 0.1667, 0.2857, 0.08333, 0.4286, 0.1667, 0.2857, 0.1667, 0.4286, 0.08333, 0.5714, 0.1667, 0.4286, 0.1667, 0.5714, 0.08333, 0.7143, 0.1667, 0.5714, 0.1667, 0.7143, 0.08333, 0.7143, 0.1667, 0.8571, 0.08333, 0.8571, 0.1667, 0.8571, 0.25, 1.0, 0.1667, 1.0, 0.1667, 0.0, 0.25, 0.1429, 0.1667, 0.1429, 0.1667, 0.1429, 0.25, 0.2857, 0.1667, 0.2857, 0.1667, 0.2857, 0.25, 0.4286, 0.1667, 0.4286, 0.1667, 0.4286, 0.25, 0.5714, 0.1667, 0.5714, 0.1667, 0.5714, 0.25, 0.7143, 0.1667, 0.7143, 0.1667, 0.8571, 0.25, 0.7143, 0.25, 0.8571, 0.25, 0.8571, 0.3333, 1.0, 0.25, 1.0, 0.25, 0.1429, 0.3333, 0.0, 0.3333, 0.1429, 0.25, 0.2857, 0.3333, 0.1429, 0.3333, 0.2857, 0.25, 0.2857, 0.3333, 0.4286, 0.25, 0.4286, 0.25, 0.4286, 0.3333, 0.5714, 0.25, 0.5714, 0.25, 0.5714, 0.3333, 0.7143, 0.25, 0.7143, 0.25, 0.7143, 0.3333, 0.8571, 0.25, 0.8571, 0.3333, 1.0, 0.4167, 0.8571, 0.4167, 1.0, 0.3333, 0.1429, 0.4167, 0.0, 0.4167, 0.1429, 0.3333, 0.2857, 0.4167, 0.1429, 0.4167, 0.2857, 0.3333, 0.4286, 0.4167, 0.2857, 0.4167, 0.4286, 0.3333, 0.5714, 0.4167, 0.4286, 0.4167, 0.5714, 0.3333, 0.7143, 0.4167, 0.5714, 0.4167, 0.7143, 0.3333, 0.7143, 0.4167, 0.8571, 0.3333, 0.8571, 0.4167, 0.8571, 0.5, 1.0, 0.4167, 1.0, 0.4167, 0.0, 0.5, 0.1429, 0.4167, 0.1429, 0.4167, 0.1429, 0.5, 0.2857, 0.4167, 0.2857, 0.4167, 0.2857, 0.5, 0.4286, 0.4167, 0.4286, 0.4167, 0.4286, 0.5, 0.5714, 0.4167, 0.5714, 0.4167, 0.5714, 0.5, 0.7143, 0.4167, 0.7143, 0.4167, 0.8571, 0.5, 0.7143, 0.5, 0.8571, 0.5, 0.8571, 0.5833, 1.0, 0.5, 1.0, 0.5, 0.1429, 0.5833, 0.0, 0.5833, 0.1429, 0.5, 0.1429, 0.5833, 0.2857, 0.5, 0.2857, 0.5, 0.2857, 0.5833, 0.4286, 0.5, 0.4286, 0.5, 0.5714, 0.5833, 0.4286, 0.5833, 0.5714, 0.5, 0.5714, 0.5833, 0.7143, 0.5, 0.7143, 0.5, 0.7143, 0.5833, 0.8571, 0.5, 0.8571, 0.5833, 1.0, 0.6667, 0.8571, 0.6667, 1.0, 0.5833, 0.1429, 0.6667, 0.0, 0.6667, 0.1429, 0.5833, 0.2857, 0.6667, 0.1429, 0.6667, 0.2857, 0.5833, 0.4286, 0.6667, 0.2857, 0.6667, 0.4286, 0.5833, 0.5714, 0.6667, 0.4286, 0.6667, 0.5714, 0.5833, 0.7143, 0.6667, 0.5714, 0.6667, 0.7143, 0.5833, 0.7143, 0.6667, 0.8571, 0.5833, 0.8571, 0.6667, 0.8571, 0.75, 1.0, 0.6667, 1.0, 0.6667, 0.0, 0.75, 0.1429, 0.6667, 0.1429, 0.6667, 0.1429, 0.75, 0.2857, 0.6667, 0.2857, 0.6667, 0.2857, 0.75, 0.4286, 0.6667, 0.4286, 0.6667, 0.4286, 0.75, 0.5714, 0.6667, 0.5714, 0.6667, 0.5714, 0.75, 0.7143, 0.6667, 0.7143, 0.6667, 0.8571, 0.75, 0.7143, 0.75, 0.8571, 0.75, 0.8571, 0.8333, 1.0, 0.75, 1.0, 0.75, 0.0, 0.8333, 0.1429, 0.75, 0.1429, 0.75, 0.1429, 0.8333, 0.2857, 0.75, 0.2857, 0.75, 0.2857, 0.8333, 0.4286, 0.75, 0.4286, 0.75, 0.4286, 0.8333, 0.5714, 0.75, 0.5714, 0.75, 0.5714, 0.8333, 0.7143, 0.75, 0.7143, 0.75, 0.7143, 0.8333, 0.8571, 0.75, 0.8571, 0.8333, 1.0, 0.9167, 0.8571, 0.9167, 1.0, 0.8333, 0.1429, 0.9167, 0.0, 0.9167, 0.1429, 0.8333, 0.2857, 0.9167, 0.1429, 0.9167, 0.2857, 0.8333, 0.4286, 0.9167, 0.2857, 0.9167, 0.4286, 0.8333, 0.5714, 0.9167, 0.4286, 0.9167, 0.5714, 0.8333, 0.7143, 0.9167, 0.5714, 0.9167, 0.7143, 0.8333, 0.7143, 0.9167, 0.8571, 0.8333, 0.8571, 0.9167, 0.8571, 1.0, 1.0, 0.9167, 1.0, 0.9167, 0.0, 1.0, 0.1429, 0.9167, 0.1429, 0.9167, 0.1429, 1.0, 0.2857, 0.9167, 0.2857, 0.9167, 0.2857, 1.0, 0.4286, 0.9167, 0.4286, 0.9167, 0.4286, 1.0, 0.5714, 0.9167, 0.5714, 0.9167, 0.5714, 1.0, 0.7143, 0.9167, 0.7143, 0.9167, 0.8571, 1.0, 0.7143, 1.0, 0.8571, 0.08333, 1.0, 0.08333, 0.8571, 0.0, 0.8571, 0.08333, 0.1429, 0.08333, 0.0, 0.0, 0.0, 0.08333, 0.2857, 0.08333, 0.1429, 0.0, 0.1429, 0.08333, 0.4286, 0.08333, 0.2857, 0.0, 0.2857, 0.08333, 0.5714, 0.08333, 0.4286, 0.0, 0.4286, 0.08333, 0.7143, 0.08333, 0.5714, 0.0, 0.5714, 0.08333, 0.8571, 0.08333, 0.7143, 0.0, 0.7143, 0.08333, 1.0, 0.1667, 1.0, 0.1667, 0.8571, 0.08333, 0.1429, 0.1667, 0.1429, 0.1667, 0.0, 0.08333, 0.2857, 0.1667, 0.2857, 0.1667, 0.1429, 0.08333, 0.4286, 0.1667, 0.4286, 0.1667, 0.2857, 0.08333, 0.5714, 0.1667, 0.5714, 0.1667, 0.4286, 0.08333, 0.7143, 0.1667, 0.7143, 0.1667, 0.5714, 0.1667, 0.8571, 0.1667, 0.7143, 0.08333, 0.7143, 0.25, 1.0, 0.25, 0.8571, 0.1667, 0.8571, 0.25, 0.1429, 0.25, 0.0, 0.1667, 0.0, 0.25, 0.2857, 0.25, 0.1429, 0.1667, 0.1429, 0.25, 0.4286, 0.25, 0.2857, 0.1667, 0.2857, 0.25, 0.5714, 0.25, 0.4286, 0.1667, 0.4286, 0.25, 0.7143, 0.25, 0.5714, 0.1667, 0.5714, 0.1667, 0.8571, 0.25, 0.8571, 0.25, 0.7143, 0.3333, 1.0, 0.3333, 0.8571, 0.25, 0.8571, 0.3333, 0.1429, 0.3333, 0.0, 0.25, 0.0, 0.3333, 0.2857, 0.3333, 0.1429, 0.25, 0.1429, 0.3333, 0.4286, 0.3333, 0.2857, 0.25, 0.2857, 0.3333, 0.5714, 0.3333, 0.4286, 0.25, 0.4286, 0.25, 0.7143, 0.3333, 0.7143, 0.3333, 0.5714, 0.3333, 0.8571, 0.3333, 0.7143, 0.25, 0.7143, 0.3333, 1.0, 0.4167, 1.0, 0.4167, 0.8571, 0.3333, 0.1429, 0.4167, 0.1429, 0.4167, 0.0, 0.3333, 0.2857, 0.4167, 0.2857, 0.4167, 0.1429, 0.3333, 0.4286, 0.4167, 0.4286, 0.4167, 0.2857, 0.3333, 0.5714, 0.4167, 0.5714, 0.4167, 0.4286, 0.3333, 0.7143, 0.4167, 0.7143, 0.4167, 0.5714, 0.4167, 0.8571, 0.4167, 0.7143, 0.3333, 0.7143, 0.5, 1.0, 0.5, 0.8571, 0.4167, 0.8571, 0.5, 0.1429, 0.5, 0.0, 0.4167, 0.0, 0.5, 0.2857, 0.5, 0.1429, 0.4167, 0.1429, 0.5, 0.4286, 0.5, 0.2857, 0.4167, 0.2857, 0.5, 0.5714, 0.5, 0.4286, 0.4167, 0.4286, 0.5, 0.7143, 0.5, 0.5714, 0.4167, 0.5714, 0.4167, 0.8571, 0.5, 0.8571, 0.5, 0.7143, 0.5833, 1.0, 0.5833, 0.8571, 0.5, 0.8571, 0.5833, 0.1429, 0.5833, 0.0, 0.5, 0.0, 0.5833, 0.2857, 0.5833, 0.1429, 0.5, 0.1429, 0.5, 0.4286, 0.5833, 0.4286, 0.5833, 0.2857, 0.5, 0.5714, 0.5833, 0.5714, 0.5833, 0.4286, 0.5833, 0.7143, 0.5833, 0.5714, 0.5, 0.5714, 0.5833, 0.8571, 0.5833, 0.7143, 0.5, 0.7143, 0.5833, 1.0, 0.6667, 1.0, 0.6667, 0.8571, 0.5833, 0.1429, 0.6667, 0.1429, 0.6667, 0.0, 0.5833, 0.2857, 0.6667, 0.2857, 0.6667, 0.1429, 0.5833, 0.4286, 0.6667, 0.4286, 0.6667, 0.2857, 0.5833, 0.5714, 0.6667, 0.5714, 0.6667, 0.4286, 0.5833, 0.7143, 0.6667, 0.7143, 0.6667, 0.5714, 0.6667, 0.8571, 0.6667, 0.7143, 0.5833, 0.7143, 0.75, 1.0, 0.75, 0.8571, 0.6667, 0.8571, 0.75, 0.1429, 0.75, 0.0, 0.6667, 0.0, 0.75, 0.2857, 0.75, 0.1429, 0.6667, 0.1429, 0.75, 0.4286, 0.75, 0.2857, 0.6667, 0.2857, 0.75, 0.5714, 0.75, 0.4286, 0.6667, 0.4286, 0.75, 0.7143, 0.75, 0.5714, 0.6667, 0.5714, 0.6667, 0.8571, 0.75, 0.8571, 0.75, 0.7143, 0.75, 1.0, 0.8333, 1.0, 0.8333, 0.8571, 0.8333, 0.1429, 0.8333, 0.0, 0.75, 0.0, 0.8333, 0.2857, 0.8333, 0.1429, 0.75, 0.1429, 0.8333, 0.4286, 0.8333, 0.2857, 0.75, 0.2857, 0.8333, 0.5714, 0.8333, 0.4286, 0.75, 0.4286, 0.8333, 0.7143, 0.8333, 0.5714, 0.75, 0.5714, 0.8333, 0.8571, 0.8333, 0.7143, 0.75, 0.7143, 0.8333, 1.0, 0.9167, 1.0, 0.9167, 0.8571, 0.8333, 0.1429, 0.9167, 0.1429, 0.9167, 0.0, 0.8333, 0.2857, 0.9167, 0.2857, 0.9167, 0.1429, 0.8333, 0.4286, 0.9167, 0.4286, 0.9167, 0.2857, 0.8333, 0.5714, 0.9167, 0.5714, 0.9167, 0.4286, 0.8333, 0.7143, 0.9167, 0.7143, 0.9167, 0.5714, 0.9167, 0.8571, 0.9167, 0.7143, 0.8333, 0.7143, 1.0, 1.0, 1.0, 0.8571, 0.9167, 0.8571, 1.0, 0.1429, 1.0, 0.0, 0.9167, 0.0, 1.0, 0.2857, 1.0, 0.1429, 0.9167, 0.1429, 1.0, 0.4286, 1.0, 0.2857, 0.9167, 0.2857, 1.0, 0.5714, 1.0, 0.4286, 0.9167, 0.4286, 1.0, 0.7143, 1.0, 0.5714, 0.9167, 0.5714, 0.9167, 0.8571, 1.0, 0.8571, 1.0, 0.7143, 0.0, 1.0, 0.0, 0.8571, 0.08333, 0.8571, 0.0, 0.0, 0.08333, 0.0, 0.08333, 0.1429, 0.0, 0.2857, 0.0, 0.1429, 0.08333, 0.1429, 0.0, 0.2857, 0.08333, 0.2857, 0.08333, 0.4286, 0.0, 0.4286, 0.08333, 0.4286, 0.08333, 0.5714, 0.0, 0.5714, 0.08333, 0.5714, 0.08333, 0.7143, 0.0, 0.7143, 0.08333, 0.7143, 0.08333, 0.8571, 0.08333, 1.0, 0.08333, 0.8571, 0.1667, 0.8571, 0.08333, 0.1429, 0.08333, 0.0, 0.1667, 0.0, 0.08333, 0.2857, 0.08333, 0.1429, 0.1667, 0.1429, 0.08333, 0.4286, 0.08333, 0.2857, 0.1667, 0.2857, 0.08333, 0.5714, 0.08333, 0.4286, 0.1667, 0.4286, 0.08333, 0.7143, 0.08333, 0.5714, 0.1667, 0.5714, 0.08333, 0.7143, 0.1667, 0.7143, 0.1667, 0.8571, 0.1667, 0.8571, 0.25, 0.8571, 0.25, 1.0, 0.1667, 0.0, 0.25, 0.0, 0.25, 0.1429, 0.1667, 0.1429, 0.25, 0.1429, 0.25, 0.2857, 0.1667, 0.2857, 0.25, 0.2857, 0.25, 0.4286, 0.1667, 0.4286, 0.25, 0.4286, 0.25, 0.5714, 0.1667, 0.5714, 0.25, 0.5714, 0.25, 0.7143, 0.1667, 0.8571, 0.1667, 0.7143, 0.25, 0.7143, 0.25, 0.8571, 0.3333, 0.8571, 0.3333, 1.0, 0.25, 0.1429, 0.25, 0.0, 0.3333, 0.0, 0.25, 0.2857, 0.25, 0.1429, 0.3333, 0.1429, 0.25, 0.2857, 0.3333, 0.2857, 0.3333, 0.4286, 0.25, 0.4286, 0.3333, 0.4286, 0.3333, 0.5714, 0.25, 0.5714, 0.3333, 0.5714, 0.3333, 0.7143, 0.25, 0.7143, 0.3333, 0.7143, 0.3333, 0.8571, 0.3333, 1.0, 0.3333, 0.8571, 0.4167, 0.8571, 0.3333, 0.1429, 0.3333, 0.0, 0.4167, 0.0, 0.3333, 0.2857, 0.3333, 0.1429, 0.4167, 0.1429, 0.3333, 0.4286, 0.3333, 0.2857, 0.4167, 0.2857, 0.3333, 0.5714, 0.3333, 0.4286, 0.4167, 0.4286, 0.3333, 0.7143, 0.3333, 0.5714, 0.4167, 0.5714, 0.3333, 0.7143, 0.4167, 0.7143, 0.4167, 0.8571, 0.4167, 0.8571, 0.5, 0.8571, 0.5, 1.0, 0.4167, 0.0, 0.5, 0.0, 0.5, 0.1429, 0.4167, 0.1429, 0.5, 0.1429, 0.5, 0.2857, 0.4167, 0.2857, 0.5, 0.2857, 0.5, 0.4286, 0.4167, 0.4286, 0.5, 0.4286, 0.5, 0.5714, 0.4167, 0.5714, 0.5, 0.5714, 0.5, 0.7143, 0.4167, 0.8571, 0.4167, 0.7143, 0.5, 0.7143, 0.5, 0.8571, 0.5833, 0.8571, 0.5833, 1.0, 0.5, 0.1429, 0.5, 0.0, 0.5833, 0.0, 0.5, 0.1429, 0.5833, 0.1429, 0.5833, 0.2857, 0.5, 0.2857, 0.5833, 0.2857, 0.5833, 0.4286, 0.5, 0.5714, 0.5, 0.4286, 0.5833, 0.4286, 0.5, 0.5714, 0.5833, 0.5714, 0.5833, 0.7143, 0.5, 0.7143, 0.5833, 0.7143, 0.5833, 0.8571, 0.5833, 1.0, 0.5833, 0.8571, 0.6667, 0.8571, 0.5833, 0.1429, 0.5833, 0.0, 0.6667, 0.0, 0.5833, 0.2857, 0.5833, 0.1429, 0.6667, 0.1429, 0.5833, 0.4286, 0.5833, 0.2857, 0.6667, 0.2857, 0.5833, 0.5714, 0.5833, 0.4286, 0.6667, 0.4286, 0.5833, 0.7143, 0.5833, 0.5714, 0.6667, 0.5714, 0.5833, 0.7143, 0.6667, 0.7143, 0.6667, 0.8571, 0.6667, 0.8571, 0.75, 0.8571, 0.75, 1.0, 0.6667, 0.0, 0.75, 0.0, 0.75, 0.1429, 0.6667, 0.1429, 0.75, 0.1429, 0.75, 0.2857, 0.6667, 0.2857, 0.75, 0.2857, 0.75, 0.4286, 0.6667, 0.4286, 0.75, 0.4286, 0.75, 0.5714, 0.6667, 0.5714, 0.75, 0.5714, 0.75, 0.7143, 0.6667, 0.8571, 0.6667, 0.7143, 0.75, 0.7143, 0.75, 0.8571, 0.8333, 0.8571, 0.8333, 1.0, 0.75, 0.0, 0.8333, 0.0, 0.8333, 0.1429, 0.75, 0.1429, 0.8333, 0.1429, 0.8333, 0.2857, 0.75, 0.2857, 0.8333, 0.2857, 0.8333, 0.4286, 0.75, 0.4286, 0.8333, 0.4286, 0.8333, 0.5714, 0.75, 0.5714, 0.8333, 0.5714, 0.8333, 0.7143, 0.75, 0.7143, 0.8333, 0.7143, 0.8333, 0.8571, 0.8333, 1.0, 0.8333, 0.8571, 0.9167, 0.8571, 0.8333, 0.1429, 0.8333, 0.0, 0.9167, 0.0, 0.8333, 0.2857, 0.8333, 0.1429, 0.9167, 0.1429, 0.8333, 0.4286, 0.8333, 0.2857, 0.9167, 0.2857, 0.8333, 0.5714, 0.8333, 0.4286, 0.9167, 0.4286, 0.8333, 0.7143, 0.8333, 0.5714, 0.9167, 0.5714, 0.8333, 0.7143, 0.9167, 0.7143, 0.9167, 0.8571, 0.9167, 0.8571, 1.0, 0.8571, 1.0, 1.0, 0.9167, 0.0, 1.0, 0.0, 1.0, 0.1429, 0.9167, 0.1429, 1.0, 0.1429, 1.0, 0.2857, 0.9167, 0.2857, 1.0, 0.2857, 1.0, 0.4286, 0.9167, 0.4286, 1.0, 0.4286, 1.0, 0.5714, 0.9167, 0.5714, 1.0, 0.5714, 1.0, 0.7143, 0.9167, 0.8571, 0.9167, 0.7143, 1.0, 0.7143])
me_plane_001.materials.append(mat_textureatlas_1002)
me_plane_001.auto_texspace = False
me_plane_001.update()
me_plane_003 = bpy.data.meshes.new('Plane.003')
me_plane_003.from_pydata([(-1.599, -1.48, 0.08529), (0.9963, -1.48, 0.08529), (1.034, -1.468, 0.08529), (1.049, -1.429, 0.08529), (1.049, 2.13, 0.08529), (1.034, 2.169, 0.08529), (0.9963, 2.181, 0.08529), (-1.599, 2.181, 0.08529), (-1.637, 2.169, 0.08529), (-1.652, 2.13, 0.08529), (-1.652, -1.429, 0.08529), (-1.637, -1.468, 0.08529), (-1.599, -1.48, -0.3429), (0.9963, -1.48, -0.3429), (1.034, -1.468, -0.3429), (1.049, -1.429, -0.3429), (1.049, 2.13, -0.3429), (1.034, 2.169, -0.3429), (0.9963, 2.181, -0.3429), (-1.599, 2.181, -0.3429), (-1.637, 2.169, -0.3429), (-1.652, 2.13, -0.3429), (-1.652, -1.429, -0.3429), (-1.637, -1.468, -0.3429)], [], [(4, 5, 6), (7, 8, 9), (4, 6, 9), (3, 4, 9), (3, 9, 10), (10, 0, 3), (0, 1, 3), (1, 2, 3), (6, 7, 9), (10, 11, 0), (16, 18, 17), (19, 21, 20), (16, 21, 18), (15, 21, 16), (15, 22, 21), (22, 15, 12), (12, 15, 13), (13, 15, 14), (18, 21, 19), (22, 12, 23)])
_uv = me_plane_003.uv_layers.new(name='UVMap')
_uv.uv.foreach_set('vector', [0.96, 0.006035, 0.9701, 0.01141, 0.9733, 0.02543, 0.9807, 0.9783, 0.9774, 0.9924, 0.9673, 0.9978, 0.9673, 0.001803, 0.9807, 0.02128, 0.9673, 0.9978, 0.03773, 0.001803, 0.9673, 0.001803, 0.9673, 0.9978, 0.03773, 0.001803, 0.9673, 0.9978, 0.03773, 0.9978, 0.03773, 0.9978, 0.02438, 0.9783, 0.03773, 0.001803, 0.02438, 0.9783, 0.02438, 0.02128, 0.03773, 0.001803, 0.7576, 0.5806, 0.7566, 0.5762, 0.7534, 0.5745, 0.9807, 0.02128, 0.9807, 0.9783, 0.9673, 0.9978, 0.03773, 0.9978, 0.02761, 0.9924, 0.02438, 0.9783, 0.96, 0.006035, 0.9733, 0.02543, 0.9701, 0.01141, 0.01984, 0.9801, 0.03324, 0.9997, 0.02307, 0.9943, 0.03324, -7.787e-05, 0.03324, 0.9997, 0.01984, 0.01948, 0.9663, -7.787e-05, 0.03324, 0.9997, 0.03324, -7.787e-05, 0.9663, -7.787e-05, 0.9663, 0.9997, 0.03324, 0.9997, 0.9663, 0.9997, 0.9663, -7.787e-05, 0.9797, 0.9801, 0.9797, 0.9801, 0.9663, -7.787e-05, 0.9797, 0.01948, 0.7576, 0.5806, 0.7534, 0.5745, 0.7566, 0.5762, 0.01984, 0.01948, 0.03324, 0.9997, 0.01984, 0.9801, 0.96, 0.9977, 0.9733, 0.9783, 0.9701, 0.9924])
me_plane_003.materials.append(mat_plakat)
me_plane_003.auto_texspace = False
me_plane_003.update()
me_cube_005 = bpy.data.meshes.new('Cube.005')
me_cube_005.from_pydata([(0.1291, -0.2106, -0.0007644), (0.1291, -0.2106, 2.451), (0.1291, 0.2106, -0.0007644), (0.1291, 0.2106, 2.451), (0.167, -0.2106, -0.0007644), (0.167, -0.2106, 2.451), (0.167, 0.2106, -0.0007644), (0.167, 0.2106, 2.451), (0.3271, 0.0, 2.164), (0.3271, 0.0, -0.0007644), (0.167, -0.2106, 2.164), (0.1291, -0.2106, 2.164), (0.167, -0.2106, 1.536), (0.3271, 0.0, 1.536), (0.31, -0.0224, 1.536), (0.31, -0.0224, 2.164), (0.187, -0.1843, 1.536), (0.187, -0.1843, 2.164), (-0.1291, -0.2106, -0.0007644), (-0.1291, -0.2106, 2.451), (-0.1291, 0.2106, -0.0007644), (-0.1291, 0.2106, 2.451), (-0.167, -0.2106, -0.0007644), (-0.167, -0.2106, 2.451), (-0.167, 0.2106, -0.0007644), (-0.167, 0.2106, 2.451), (-0.3271, 0.0, 2.164), (-0.3271, 0.0, -0.0007644), (-0.167, -0.2106, 2.164), (-0.1291, -0.2106, 2.164), (-0.167, -0.2106, 1.536), (-0.3271, 0.0, 1.536), (-0.31, -0.0224, 1.536), (-0.31, -0.0224, 2.164), (-0.187, -0.1843, 1.536), (-0.187, -0.1843, 2.164)], [], [(11, 3, 2), (3, 6, 2), (4, 6, 9), (12, 11, 0), (6, 0, 2), (7, 1, 5), (7, 5, 8), (7, 8, 13), (5, 17, 15), (15, 13, 8), (10, 1, 11), (16, 4, 9), (15, 16, 14), (17, 12, 16), (21, 19, 29), (24, 21, 20), (22, 27, 24), (29, 28, 30), (18, 24, 20), (25, 19, 21), (25, 26, 23), (31, 26, 25), (23, 33, 35), (31, 33, 26), (19, 28, 29), (34, 32, 27), (34, 33, 32), (30, 35, 34), (2, 0, 11), (11, 1, 3), (3, 7, 6), (0, 4, 12), (12, 10, 11), (6, 4, 0), (7, 3, 1), (9, 6, 13), (6, 7, 13), (5, 10, 17), (15, 8, 5), (15, 14, 13), (10, 5, 1), (9, 13, 14), (16, 12, 4), (9, 14, 16), (15, 17, 16), (17, 10, 12), (29, 18, 20), (20, 21, 29), (24, 25, 21), (30, 22, 18), (18, 29, 30), (18, 22, 24), (25, 23, 19), (25, 24, 31), (24, 27, 31), (23, 26, 33), (35, 28, 23), (31, 32, 33), (19, 23, 28), (32, 31, 27), (27, 22, 34), (22, 30, 34), (34, 35, 33), (30, 28, 35)])
me_cube_005.polygons.foreach_set('material_index', [3, 3, 3, 3, 3, 3, 3, 3, 3, 3, 3, 3, 4, 3, 3, 3, 3, 3, 3, 3, 3, 3, 3, 3, 3, 3, 4, 3, 3, 3, 3, 3, 3, 3, 3, 3, 3, 3, 3, 3, 3, 3, 3, 3, 4, 3, 3, 3, 3, 3, 3, 3, 3, 3, 3, 3, 3, 3, 3, 3, 3, 3, 4, 3])
_uv = me_cube_005.uv_layers.new(name='UVMap')
_uv.uv.foreach_set('vector', [-31.66, 53.7, 3.785, 74.64, 3.785, -104.5, -31.68, 74.64, -34.87, -104.6, -31.68, -104.6, -31.7, 74.64, -31.7, 105.4, -18.23, 90.03, -34.87, 7.788, -31.68, 53.69, -31.68, -104.6, -31.7, 105.4, -34.89, 74.64, -34.89, 105.4, -31.7, 105.4, -34.89, 74.64, -31.7, 74.64, 49.23, 77.83, 6.292, 77.83, 27.76, 49.17, 51.6, 74.64, 27.76, 53.7, 27.76, 7.805, 3.926, 74.64, 6.905, 53.7, 25.23, 53.7, 25.23, 53.7, 27.76, 7.805, 27.76, 53.7, -34.87, 53.69, -31.68, 74.64, -31.68, 53.69, 6.905, 7.805, 3.926, -104.5, 27.76, -104.5, 1.0, 1.0, 4.372e-07, 0.0, 1.0, 0.0, 6.905, 53.7, 3.926, 7.805, 6.905, 7.805, 3.785, 74.64, -31.66, 74.64, -31.66, 53.7, -34.87, -104.6, -31.68, 74.64, -31.68, -104.6, -31.7, 74.64, -18.23, 90.03, -31.7, 105.4, -31.68, 53.69, -34.87, 53.69, -34.87, 7.788, -34.89, 74.64, -31.7, 105.4, -34.89, 105.4, -31.7, 105.4, -34.89, 74.64, -34.89, 105.4, 49.23, 77.33, 27.76, 51.01, 6.292, 77.33, 27.76, 7.805, 27.76, 53.7, 51.6, 74.64, 3.926, 74.64, 25.23, 53.7, 6.905, 53.7, 27.76, 7.805, 25.23, 53.7, 27.76, 53.7, -31.68, 74.64, -34.87, 53.69, -31.68, 53.69, 6.905, 7.805, 25.23, 7.805, 27.76, -104.5, 1.0, 0.0, 1.013e-06, 1.0, 0.0, 0.0, 3.926, 7.805, 6.905, 53.7, 6.905, 7.805, 3.785, -104.5, -31.66, -104.5, -31.66, 53.7, -31.66, 53.7, -31.66, 74.64, 3.785, 74.64, -31.68, 74.64, -34.87, 74.64, -34.87, -104.6, -31.68, -104.6, -34.87, -104.6, -34.87, 7.788, -34.87, 7.788, -34.87, 53.69, -31.68, 53.69, -31.7, 105.4, -31.7, 74.64, -34.89, 74.64, -31.7, 105.4, -34.89, 105.4, -34.89, 74.64, 27.76, -104.5, 51.6, -104.5, 27.76, 7.805, 51.6, -104.5, 51.6, 74.64, 27.76, 7.805, 3.926, 74.64, 3.926, 53.7, 6.905, 53.7, 25.23, 53.7, 27.76, 53.7, 3.926, 74.64, 25.23, 53.7, 25.23, 7.805, 27.76, 7.805, -34.87, 53.69, -34.87, 74.64, -31.68, 74.64, 27.76, -104.5, 27.76, 7.805, 25.23, 7.805, 6.905, 7.805, 3.926, 7.805, 3.926, -104.5, 27.76, -104.5, 25.23, 7.805, 6.905, 7.805, 1.0, 1.0, 0.0, 1.0, 4.372e-07, 0.0, 6.905, 53.7, 3.926, 53.7, 3.926, 7.805, -31.66, 53.7, -31.66, -104.5, 3.785, -104.5, 3.785, -104.5, 3.785, 74.64, -31.66, 53.7, -34.87, -104.6, -34.87, 74.64, -31.68, 74.64, -34.87, 7.788, -34.87, -104.6, -31.68, -104.6, -31.68, -104.6, -31.68, 53.69, -34.87, 7.788, -34.89, 74.64, -31.7, 74.64, -31.7, 105.4, -31.7, 105.4, -31.7, 74.64, -34.89, 74.64, 51.6, 74.64, 51.6, -104.5, 27.76, 7.805, 51.6, -104.5, 27.76, -104.5, 27.76, 7.805, 3.926, 74.64, 27.76, 53.7, 25.23, 53.7, 6.905, 53.7, 3.926, 53.7, 3.926, 74.64, 27.76, 7.805, 25.23, 7.805, 25.23, 53.7, -31.68, 74.64, -34.87, 74.64, -34.87, 53.69, 25.23, 7.805, 27.76, 7.805, 27.76, -104.5, 27.76, -104.5, 3.926, -104.5, 6.905, 7.805, 3.926, -104.5, 3.926, 7.805, 6.905, 7.805, 1.0, 0.0, 1.0, 1.0, 1.013e-06, 1.0, 3.926, 7.805, 3.926, 53.7, 6.905, 53.7])
me_cube_005.materials.append(mat_textureatlas_1001_002)
me_cube_005.materials.append(mat_material_002)
me_cube_005.materials.append(mat_material_003)
me_cube_005.materials.append(mat_lochblech)
me_cube_005.materials.append(mat_jcdecaux)
me_cube_005.update()

# ---- objects
ob_camera = bpy.data.objects.new('Camera', cam_camera)
ob_cube_003 = bpy.data.objects.new('Cube.003', me_cube_004)
ob_cube_004 = bpy.data.objects.new('Cube.004', me_cube)
ob_plane_003 = bpy.data.objects.new('Plane.003', me_plane_001)
ob_werbeplaket = bpy.data.objects.new('Werbeplaket', me_plane_003)
ob_cube_006 = bpy.data.objects.new('Cube.006', me_cube_005)

# ---- transforms, parenting, visibility, modifiers, constraints
ob_camera.location = (12.0, -11.0, 2.81)
ob_camera.rotation_euler = (1.571, 0.0, 0.8587)
ob_cube_003.location = (0.0, 0.0, 2.453)
ob_cube_003.scale = (1.769, 0.9539, 1.0)
ob_cube_004.location = (0.0, 0.0, 3.616)
ob_cube_004.scale = (0.08307, 1.0, 1.661)
_m = ob_cube_004.modifiers.new('Auto Smooth', 'NODES')
_m.node_group = ng_auto_smooth
_gi = [s.identifier for s in ng_auto_smooth.interface.items_tree if s.item_type == 'SOCKET' and s.in_out == 'INPUT']
_m[_gi[1]] = 1.047  # Angle
ob_plane_003.location = (0.1288, -0.9545, 3.576)
ob_plane_003.rotation_euler = (0.0, 1.571, 0.0)
_m = ob_plane_003.modifiers.new('Auto Smooth', 'NODES')
_m.node_group = ng_auto_smooth
_gi = [s.identifier for s in ng_auto_smooth.interface.items_tree if s.item_type == 'SOCKET' and s.in_out == 'INPUT']
_m[_gi[1]] = 1.047  # Angle
ob_werbeplaket.location = (0.1288, -0.9545, 3.576)
ob_werbeplaket.rotation_euler = (0.0, 1.571, 0.0)
ob_werbeplaket.scale = (1.0, 1.0, 0.9555)
ob_cube_006.location = (0.0, 0.0, 0.0)

# ---- collection membership
scene.collection.objects.link(ob_camera)
scene.collection.objects.link(ob_cube_003)
scene.collection.objects.link(ob_cube_004)
scene.collection.objects.link(ob_plane_003)
scene.collection.objects.link(ob_werbeplaket)
scene.collection.objects.link(ob_cube_006)

# ---- scene / render settings (as saved in the file)
scene.camera = ob_camera
scene.frame_start = 1; scene.frame_end = 250; scene.frame_set(1)
scene.render.engine = 'CYCLES'
scene.render.resolution_x = 500
scene.render.resolution_y = 500
scene.cycles.sampling_pattern = 'TABULATED_SOBOL'
scene.cycles.use_light_tree = False
scene.view_settings.view_transform = 'Filmic'
bpy.context.view_layer.update()

# ---- added for rendering (the .blend has no usable light): sun
light_auto_sun = bpy.data.lights.new('AutoSun', 'SUN')
light_auto_sun.energy = 3.0
light_auto_sun.angle = 0.0523599
ob_auto_sun = bpy.data.objects.new('AutoSun', light_auto_sun)
scene.collection.objects.link(ob_auto_sun)
ob_auto_sun.rotation_euler = (0.872665, 0.174533, 0.523599)
bpy.context.view_layer.update()
